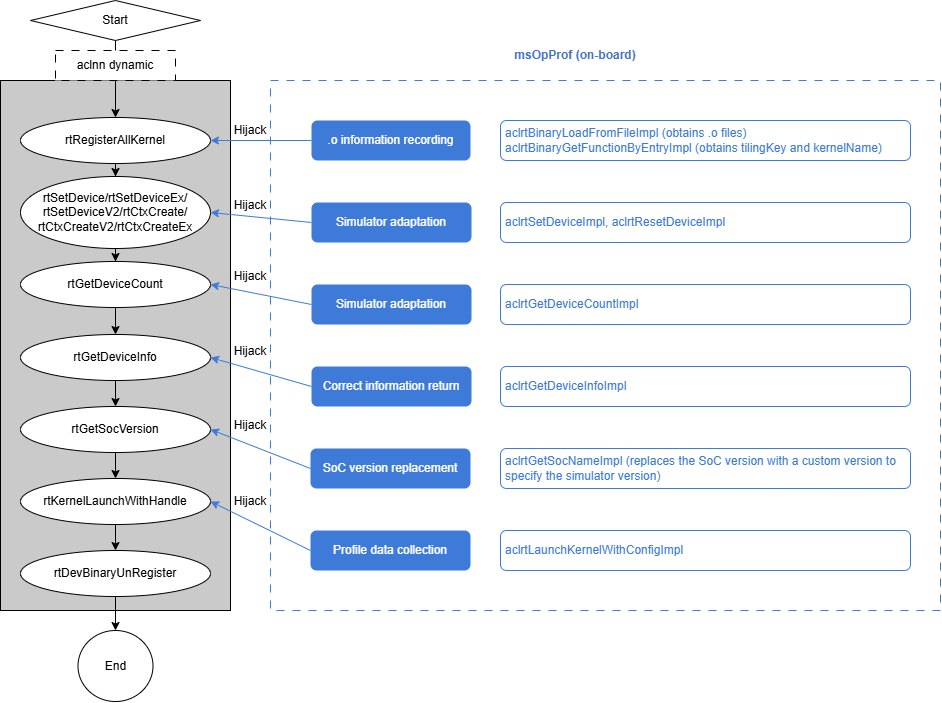

The diagram above was exported from draw.io. Its source (the exported page's mxGraphModel, read from the mxfile embedded in the PNG):
<mxGraphModel dx="2296" dy="1334" grid="1" gridSize="10" guides="1" tooltips="1" connect="1" arrows="1" fold="1" page="1" pageScale="1" pageWidth="827" pageHeight="1169" math="0" shadow="0">
  <root>
    <mxCell id="0" />
    <mxCell id="1" parent="0" />
    <mxCell id="AcknRSX24yRgIKwQZWCU-22" parent="1" style="rounded=0;whiteSpace=wrap;html=1;fillColor=light-dark(#cacaca, #ededed);" value="" vertex="1">
      <mxGeometry height="530" width="230" x="290" y="360" as="geometry" />
    </mxCell>
    <mxCell id="AcknRSX24yRgIKwQZWCU-21" parent="1" style="rounded=0;whiteSpace=wrap;html=1;dashed=1;dashPattern=8 8;strokeColor=#3E7BD8;" value="&amp;nbsp; &amp;nbsp; &amp;nbsp; &amp;nbsp; &amp;nbsp; &amp;nbsp; " vertex="1">
      <mxGeometry height="530" width="670" x="560" y="360" as="geometry" />
    </mxCell>
    <mxCell id="AcknRSX24yRgIKwQZWCU-30" edge="1" parent="1" source="AcknRSX24yRgIKwQZWCU-2" style="edgeStyle=orthogonalEdgeStyle;rounded=0;orthogonalLoop=1;jettySize=auto;html=1;entryX=0.5;entryY=0;entryDx=0;entryDy=0;" target="AcknRSX24yRgIKwQZWCU-5">
      <mxGeometry relative="1" as="geometry" />
    </mxCell>
    <mxCell id="AcknRSX24yRgIKwQZWCU-2" parent="1" style="rhombus;whiteSpace=wrap;html=1;" value="Start" vertex="1">
      <mxGeometry height="40" width="170" x="320" y="280" as="geometry" />
    </mxCell>
    <mxCell id="AcknRSX24yRgIKwQZWCU-3" parent="1" style="rounded=0;whiteSpace=wrap;html=1;dashed=1;dashPattern=8 8;" value="aclnn dynamic" vertex="1">
      <mxGeometry height="30" width="120" x="345" y="330" as="geometry" />
    </mxCell>
    <mxCell id="AcknRSX24yRgIKwQZWCU-57" edge="1" parent="1" source="AcknRSX24yRgIKwQZWCU-5" style="edgeStyle=orthogonalEdgeStyle;rounded=0;orthogonalLoop=1;jettySize=auto;html=1;entryX=0.5;entryY=0;entryDx=0;entryDy=0;" target="AcknRSX24yRgIKwQZWCU-40">
      <mxGeometry relative="1" as="geometry" />
    </mxCell>
    <mxCell id="AcknRSX24yRgIKwQZWCU-5" parent="1" style="ellipse;whiteSpace=wrap;html=1;" value="rtRegisterAllKernel" vertex="1">
      <mxGeometry height="46" width="190" x="310" y="397" as="geometry" />
    </mxCell>
    <mxCell id="AcknRSX24yRgIKwQZWCU-38" edge="1" parent="1" source="AcknRSX24yRgIKwQZWCU-45" style="edgeStyle=orthogonalEdgeStyle;rounded=0;orthogonalLoop=1;jettySize=auto;html=1;exitX=0.5;exitY=1;exitDx=0;exitDy=0;" target="AcknRSX24yRgIKwQZWCU-37" value="">
      <mxGeometry relative="1" as="geometry">
        <mxPoint x="405" y="880" as="sourcePoint" />
      </mxGeometry>
    </mxCell>
    <mxCell id="AcknRSX24yRgIKwQZWCU-11" parent="1" style="text;html=1;whiteSpace=wrap;strokeColor=none;fillColor=none;align=center;verticalAlign=middle;rounded=0;fontColor=light-dark(#4472c4, #ededed);fontStyle=1" value="msOpProf (on-board)" vertex="1">
      <mxGeometry height="30" width="210" x="760" y="320" as="geometry" />
    </mxCell>
    <mxCell id="AcknRSX24yRgIKwQZWCU-12" parent="1" style="text;html=1;whiteSpace=wrap;strokeColor=none;fillColor=none;align=center;verticalAlign=middle;rounded=0;fontColor=light-dark(#4472c4, #ededed);fontStyle=1" value="&lt;font style=&quot;font-weight: normal; color: rgb(0, 0, 0);&quot;&gt;Hijack&lt;/font&gt;" vertex="1">
      <mxGeometry height="30" width="100" x="490" y="395" as="geometry" />
    </mxCell>
    <mxCell id="AcknRSX24yRgIKwQZWCU-23" edge="1" parent="1" source="AcknRSX24yRgIKwQZWCU-13" style="edgeStyle=orthogonalEdgeStyle;rounded=0;orthogonalLoop=1;jettySize=auto;html=1;entryX=1;entryY=0.5;entryDx=0;entryDy=0;strokeColor=#3E7BD8;" target="AcknRSX24yRgIKwQZWCU-5">
      <mxGeometry relative="1" as="geometry" />
    </mxCell>
    <mxCell id="AcknRSX24yRgIKwQZWCU-13" parent="1" style="rounded=1;whiteSpace=wrap;html=1;strokeColor=none;gradientColor=none;fillColor=#3E7BD8;fontColor=#FFFFFF;" value=".o information recording" vertex="1">
      <mxGeometry height="40" width="159" x="601" y="400" as="geometry" />
    </mxCell>
    <mxCell id="AcknRSX24yRgIKwQZWCU-27" parent="1" style="text;html=1;whiteSpace=wrap;strokeColor=none;fillColor=none;align=center;verticalAlign=middle;rounded=0;fontColor=light-dark(#4472c4, #ededed);fontStyle=1" value="&lt;font style=&quot;font-weight: normal; color: rgb(0, 0, 0);&quot;&gt;Hijack&lt;/font&gt;" vertex="1">
      <mxGeometry height="30" width="100" x="490" y="470" as="geometry" />
    </mxCell>
    <mxCell id="AcknRSX24yRgIKwQZWCU-28" parent="1" style="text;html=1;whiteSpace=wrap;strokeColor=none;fillColor=none;align=center;verticalAlign=middle;rounded=0;fontColor=light-dark(#4472c4, #ededed);fontStyle=1" value="&lt;font style=&quot;font-weight: normal; color: rgb(0, 0, 0);&quot;&gt;Hijack&lt;/font&gt;" vertex="1">
      <mxGeometry height="30" width="100" x="490" y="541" as="geometry" />
    </mxCell>
    <mxCell id="AcknRSX24yRgIKwQZWCU-29" parent="1" style="text;html=1;whiteSpace=wrap;strokeColor=none;fillColor=none;align=center;verticalAlign=middle;rounded=0;fontColor=light-dark(#4472c4, #ededed);fontStyle=1" value="&lt;font style=&quot;font-weight: normal; color: rgb(0, 0, 0);&quot;&gt;Hijack&lt;/font&gt;" vertex="1">
      <mxGeometry height="30" width="100" x="490" y="616" as="geometry" />
    </mxCell>
    <mxCell id="AcknRSX24yRgIKwQZWCU-37" parent="1" style="ellipse;whiteSpace=wrap;html=1;" value="End" vertex="1">
      <mxGeometry height="71" width="75" x="367.5" y="910" as="geometry" />
    </mxCell>
    <mxCell id="AcknRSX24yRgIKwQZWCU-58" edge="1" parent="1" source="AcknRSX24yRgIKwQZWCU-40" style="edgeStyle=orthogonalEdgeStyle;rounded=0;orthogonalLoop=1;jettySize=auto;html=1;entryX=0.5;entryY=0;entryDx=0;entryDy=0;" target="AcknRSX24yRgIKwQZWCU-41">
      <mxGeometry relative="1" as="geometry" />
    </mxCell>
    <mxCell id="AcknRSX24yRgIKwQZWCU-40" parent="1" style="ellipse;html=1;whiteSpace=wrap;" value="rtSetDevice/rtSetDeviceEx/&lt;div&gt;rtSetDeviceV2/rtCtxCreate/&lt;/div&gt;&lt;div&gt;rtCtxCreateV2/rtCtxCreateEx&lt;/div&gt;" vertex="1">
      <mxGeometry height="72" width="190" x="310" y="456" as="geometry" />
    </mxCell>
    <mxCell id="AcknRSX24yRgIKwQZWCU-59" edge="1" parent="1" source="AcknRSX24yRgIKwQZWCU-41" style="edgeStyle=orthogonalEdgeStyle;rounded=0;orthogonalLoop=1;jettySize=auto;html=1;entryX=0.5;entryY=0;entryDx=0;entryDy=0;" target="AcknRSX24yRgIKwQZWCU-42">
      <mxGeometry relative="1" as="geometry" />
    </mxCell>
    <mxCell id="AcknRSX24yRgIKwQZWCU-41" parent="1" style="ellipse;whiteSpace=wrap;html=1;" value="rtGetDeviceCount" vertex="1">
      <mxGeometry height="46" width="190" x="310" y="541" as="geometry" />
    </mxCell>
    <mxCell id="AcknRSX24yRgIKwQZWCU-60" edge="1" parent="1" source="AcknRSX24yRgIKwQZWCU-42" style="edgeStyle=orthogonalEdgeStyle;rounded=0;orthogonalLoop=1;jettySize=auto;html=1;entryX=0.5;entryY=0;entryDx=0;entryDy=0;" target="AcknRSX24yRgIKwQZWCU-43">
      <mxGeometry relative="1" as="geometry" />
    </mxCell>
    <mxCell id="AcknRSX24yRgIKwQZWCU-42" parent="1" style="ellipse;whiteSpace=wrap;html=1;" value="rtGetDeviceInfo" vertex="1">
      <mxGeometry height="46" width="190" x="310" y="614" as="geometry" />
    </mxCell>
    <mxCell id="AcknRSX24yRgIKwQZWCU-61" edge="1" parent="1" source="AcknRSX24yRgIKwQZWCU-43" style="edgeStyle=orthogonalEdgeStyle;rounded=0;orthogonalLoop=1;jettySize=auto;html=1;entryX=0.5;entryY=0;entryDx=0;entryDy=0;" target="AcknRSX24yRgIKwQZWCU-44">
      <mxGeometry relative="1" as="geometry" />
    </mxCell>
    <mxCell id="AcknRSX24yRgIKwQZWCU-43" parent="1" style="ellipse;whiteSpace=wrap;html=1;" value="rtGetSocVersion" vertex="1">
      <mxGeometry height="46" width="190" x="310" y="686" as="geometry" />
    </mxCell>
    <mxCell id="AcknRSX24yRgIKwQZWCU-62" edge="1" parent="1" source="AcknRSX24yRgIKwQZWCU-44" style="edgeStyle=orthogonalEdgeStyle;rounded=0;orthogonalLoop=1;jettySize=auto;html=1;entryX=0.5;entryY=0;entryDx=0;entryDy=0;" target="AcknRSX24yRgIKwQZWCU-45">
      <mxGeometry relative="1" as="geometry" />
    </mxCell>
    <mxCell id="AcknRSX24yRgIKwQZWCU-44" parent="1" style="ellipse;whiteSpace=wrap;html=1;" value="rtKernelLaunchWithHandle" vertex="1">
      <mxGeometry height="46" width="190" x="310" y="758" as="geometry" />
    </mxCell>
    <mxCell id="AcknRSX24yRgIKwQZWCU-45" parent="1" style="ellipse;whiteSpace=wrap;html=1;" value="rtDevBinaryUnRegister" vertex="1">
      <mxGeometry height="46" width="190" x="310" y="830" as="geometry" />
    </mxCell>
    <mxCell id="AcknRSX24yRgIKwQZWCU-67" edge="1" parent="1" source="AcknRSX24yRgIKwQZWCU-46" style="rounded=0;orthogonalLoop=1;jettySize=auto;html=1;exitX=0;exitY=0.5;exitDx=0;exitDy=0;entryX=1;entryY=0.5;entryDx=0;entryDy=0;strokeColor=#3E7BD8;align=center;verticalAlign=middle;fontFamily=Helvetica;fontSize=11;fontColor=default;labelBackgroundColor=default;endArrow=classic;" target="AcknRSX24yRgIKwQZWCU-40">
      <mxGeometry relative="1" as="geometry" />
    </mxCell>
    <mxCell id="AcknRSX24yRgIKwQZWCU-46" parent="1" style="rounded=1;whiteSpace=wrap;html=1;align=center;verticalAlign=middle;fontFamily=Helvetica;fontSize=12;fontColor=#FFFFFF;fillColor=#3E7BD8;gradientColor=none;strokeColor=none;" value="Simulator adaptation" vertex="1">
      <mxGeometry height="40" width="160" x="601" y="482" as="geometry" />
    </mxCell>
    <mxCell id="AcknRSX24yRgIKwQZWCU-66" edge="1" parent="1" source="AcknRSX24yRgIKwQZWCU-47" style="rounded=0;orthogonalLoop=1;jettySize=auto;html=1;exitX=0;exitY=0.5;exitDx=0;exitDy=0;entryX=1;entryY=0.5;entryDx=0;entryDy=0;strokeColor=#3E7BD8;align=center;verticalAlign=middle;fontFamily=Helvetica;fontSize=11;fontColor=default;labelBackgroundColor=default;endArrow=classic;" target="AcknRSX24yRgIKwQZWCU-41">
      <mxGeometry relative="1" as="geometry" />
    </mxCell>
    <mxCell id="AcknRSX24yRgIKwQZWCU-47" parent="1" style="rounded=1;whiteSpace=wrap;html=1;align=center;verticalAlign=middle;fontFamily=Helvetica;fontSize=12;fontColor=#FFFFFF;fillColor=#3E7BD8;gradientColor=none;strokeColor=none;" value="Simulator adaptation" vertex="1">
      <mxGeometry height="40" width="160" x="601" y="564" as="geometry" />
    </mxCell>
    <mxCell id="AcknRSX24yRgIKwQZWCU-65" edge="1" parent="1" source="AcknRSX24yRgIKwQZWCU-48" style="rounded=0;orthogonalLoop=1;jettySize=auto;html=1;exitX=0;exitY=0.5;exitDx=0;exitDy=0;entryX=1;entryY=0.5;entryDx=0;entryDy=0;strokeColor=#3E7BD8;align=center;verticalAlign=middle;fontFamily=Helvetica;fontSize=11;fontColor=default;labelBackgroundColor=default;endArrow=classic;" target="AcknRSX24yRgIKwQZWCU-42">
      <mxGeometry relative="1" as="geometry" />
    </mxCell>
    <mxCell id="AcknRSX24yRgIKwQZWCU-48" parent="1" style="rounded=1;whiteSpace=wrap;html=1;align=center;verticalAlign=middle;fontFamily=Helvetica;fontSize=12;fontColor=#FFFFFF;fillColor=#3E7BD8;gradientColor=none;strokeColor=none;" value="Correct information return" vertex="1">
      <mxGeometry height="40" width="160" x="601" y="646" as="geometry" />
    </mxCell>
    <mxCell id="AcknRSX24yRgIKwQZWCU-64" edge="1" parent="1" source="AcknRSX24yRgIKwQZWCU-49" style="rounded=0;orthogonalLoop=1;jettySize=auto;html=1;exitX=0;exitY=0.5;exitDx=0;exitDy=0;entryX=1;entryY=0.5;entryDx=0;entryDy=0;strokeColor=#3E7BD8;align=center;verticalAlign=middle;fontFamily=Helvetica;fontSize=11;fontColor=default;labelBackgroundColor=default;endArrow=classic;" target="AcknRSX24yRgIKwQZWCU-43">
      <mxGeometry relative="1" as="geometry" />
    </mxCell>
    <mxCell id="AcknRSX24yRgIKwQZWCU-49" parent="1" style="rounded=1;whiteSpace=wrap;html=1;align=center;verticalAlign=middle;fontFamily=Helvetica;fontSize=12;fontColor=#FFFFFF;fillColor=#3E7BD8;gradientColor=none;strokeColor=none;" value="SoC version replacement" vertex="1">
      <mxGeometry height="40" width="160" x="600" y="728" as="geometry" />
    </mxCell>
    <mxCell id="AcknRSX24yRgIKwQZWCU-63" edge="1" parent="1" source="AcknRSX24yRgIKwQZWCU-50" style="rounded=0;orthogonalLoop=1;jettySize=auto;html=1;entryX=1;entryY=0.5;entryDx=0;entryDy=0;strokeColor=#3E7BD8;exitX=0;exitY=0.5;exitDx=0;exitDy=0;" target="AcknRSX24yRgIKwQZWCU-44">
      <mxGeometry relative="1" as="geometry" />
    </mxCell>
    <mxCell id="AcknRSX24yRgIKwQZWCU-50" parent="1" style="rounded=1;whiteSpace=wrap;html=1;align=center;verticalAlign=middle;fontFamily=Helvetica;fontSize=12;fontColor=#FFFFFF;fillColor=#3E7BD8;gradientColor=none;strokeColor=none;" value="Profile data collection" vertex="1">
      <mxGeometry height="40" width="160" x="600" y="810" as="geometry" />
    </mxCell>
    <mxCell id="AcknRSX24yRgIKwQZWCU-51" parent="1" style="rounded=1;whiteSpace=wrap;html=1;strokeColor=#3E7BD8;gradientColor=none;fillColor=none;fontColor=#3E7BD8;align=left;spacing=5;" value="aclrtBinaryLoadFromFileImpl (obtains .o files)&lt;div&gt;aclrtBinaryGetFunctionByEntryImpl (obtains tilingKey and kernelName)&lt;/div&gt;" vertex="1">
      <mxGeometry height="40" width="410" x="790" y="400" as="geometry" />
    </mxCell>
    <mxCell id="AcknRSX24yRgIKwQZWCU-52" parent="1" style="rounded=1;whiteSpace=wrap;html=1;strokeColor=#3E7BD8;gradientColor=none;fillColor=none;fontColor=#3E7BD8;align=left;spacing=5;" value="aclrtSetDeviceImpl, aclrtResetDeviceImpl" vertex="1">
      <mxGeometry height="40" width="410" x="790" y="482" as="geometry" />
    </mxCell>
    <mxCell id="AcknRSX24yRgIKwQZWCU-53" parent="1" style="rounded=1;whiteSpace=wrap;html=1;strokeColor=#3E7BD8;gradientColor=none;fillColor=none;fontColor=#3E7BD8;align=left;spacing=5;" value="aclrtGetDeviceCountImpl" vertex="1">
      <mxGeometry height="40" width="410" x="790" y="564" as="geometry" />
    </mxCell>
    <mxCell id="AcknRSX24yRgIKwQZWCU-54" parent="1" style="rounded=1;whiteSpace=wrap;html=1;strokeColor=#3E7BD8;gradientColor=none;fillColor=none;fontColor=#3E7BD8;align=left;spacing=5;" value="aclrtGetSocNameImpl (replaces the SoC version with a custom version to specify the simulator version)" vertex="1">
      <mxGeometry height="40" width="410" x="790" y="728" as="geometry" />
    </mxCell>
    <mxCell id="AcknRSX24yRgIKwQZWCU-55" parent="1" style="rounded=1;whiteSpace=wrap;html=1;strokeColor=#3E7BD8;gradientColor=none;fillColor=none;fontColor=#3E7BD8;align=left;spacing=5;" value="aclrtLaunchKernelWithConfigImpl" vertex="1">
      <mxGeometry height="40" width="410" x="790" y="810" as="geometry" />
    </mxCell>
    <mxCell id="AcknRSX24yRgIKwQZWCU-56" parent="1" style="rounded=1;whiteSpace=wrap;html=1;strokeColor=#3E7BD8;gradientColor=none;fillColor=none;fontColor=#3E7BD8;align=left;spacing=5;" value="aclrtGetDeviceInfoImpl" vertex="1">
      <mxGeometry height="40" width="410" x="790" y="646" as="geometry" />
    </mxCell>
    <mxCell id="AcknRSX24yRgIKwQZWCU-68" parent="1" style="text;html=1;whiteSpace=wrap;strokeColor=none;fillColor=none;align=center;verticalAlign=middle;rounded=0;fontColor=light-dark(#4472c4, #ededed);fontStyle=1" value="&lt;font style=&quot;font-weight: normal; color: rgb(0, 0, 0);&quot;&gt;Hijack&lt;/font&gt;" vertex="1">
      <mxGeometry height="30" width="100" x="490" y="690" as="geometry" />
    </mxCell>
    <mxCell id="AcknRSX24yRgIKwQZWCU-69" parent="1" style="text;html=1;whiteSpace=wrap;strokeColor=none;fillColor=none;align=center;verticalAlign=middle;rounded=0;fontColor=light-dark(#4472c4, #ededed);fontStyle=1" value="&lt;font style=&quot;font-weight: normal; color: rgb(0, 0, 0);&quot;&gt;Hijack&lt;/font&gt;" vertex="1">
      <mxGeometry height="30" width="100" x="490" y="766" as="geometry" />
    </mxCell>
  </root>
</mxGraphModel>